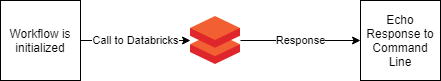

The diagram above was exported from draw.io. Its source (the exported page's mxGraphModel, read from the mxfile embedded in the PNG):
<mxGraphModel dx="1182" dy="732" grid="1" gridSize="10" guides="1" tooltips="1" connect="1" arrows="1" fold="1" page="1" pageScale="1" pageWidth="850" pageHeight="1100" math="0" shadow="0">
  <root>
    <mxCell id="0" />
    <mxCell id="1" parent="0" />
    <mxCell id="-gpmsAxjRhKrYJJGcyk5-3" value="Call to Databricks" style="edgeStyle=orthogonalEdgeStyle;rounded=0;orthogonalLoop=1;jettySize=auto;html=1;exitX=1;exitY=0.5;exitDx=0;exitDy=0;" edge="1" parent="1" source="-gpmsAxjRhKrYJJGcyk5-1" target="-gpmsAxjRhKrYJJGcyk5-2">
      <mxGeometry relative="1" as="geometry" />
    </mxCell>
    <mxCell id="-gpmsAxjRhKrYJJGcyk5-1" value="Workflow is initialized" style="whiteSpace=wrap;html=1;aspect=fixed;" vertex="1" parent="1">
      <mxGeometry x="40" y="200" width="80" height="80" as="geometry" />
    </mxCell>
    <mxCell id="-gpmsAxjRhKrYJJGcyk5-5" value="Response" style="edgeStyle=orthogonalEdgeStyle;rounded=0;orthogonalLoop=1;jettySize=auto;html=1;entryX=0;entryY=0.5;entryDx=0;entryDy=0;" edge="1" parent="1" source="-gpmsAxjRhKrYJJGcyk5-2" target="-gpmsAxjRhKrYJJGcyk5-4">
      <mxGeometry relative="1" as="geometry" />
    </mxCell>
    <mxCell id="-gpmsAxjRhKrYJJGcyk5-2" value="" style="aspect=fixed;html=1;points=[];align=center;image;fontSize=12;image=img/lib/mscae/Databricks.svg;" vertex="1" parent="1">
      <mxGeometry x="230" y="216" width="50" height="48" as="geometry" />
    </mxCell>
    <mxCell id="-gpmsAxjRhKrYJJGcyk5-4" value="Echo Response to Command Line" style="whiteSpace=wrap;html=1;aspect=fixed;" vertex="1" parent="1">
      <mxGeometry x="400" y="200" width="80" height="80" as="geometry" />
    </mxCell>
  </root>
</mxGraphModel>